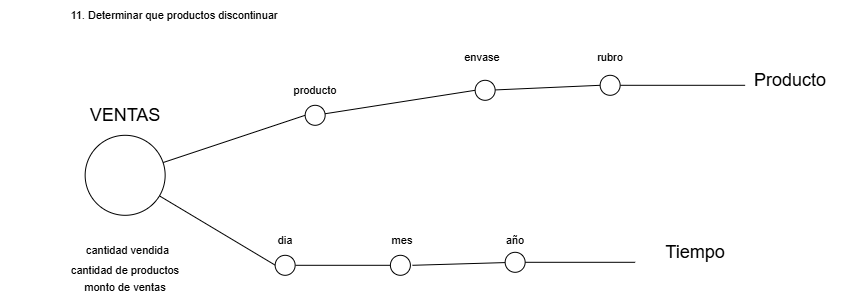

The diagram above was exported from draw.io. Its source (the exported page's mxGraphModel, read from the mxfile embedded in the PNG):
<mxGraphModel dx="3125" dy="1983" grid="1" gridSize="10" guides="1" tooltips="1" connect="1" arrows="1" fold="1" page="1" pageScale="1" pageWidth="827" pageHeight="1169" math="0" shadow="0">
  <root>
    <mxCell id="0" />
    <mxCell id="1" parent="0" />
    <mxCell id="2" parent="1" style="text;html=1;whiteSpace=wrap;strokeColor=none;fillColor=none;align=center;verticalAlign=middle;rounded=0;fontFamily=Helvetica;fontSize=11;fontColor=default;labelBackgroundColor=default;" value="11. Determinar que productos discontinuar" vertex="1">
      <mxGeometry height="30" width="350.25" x="-372.5" y="4020" as="geometry" />
    </mxCell>
    <mxCell id="3" edge="1" parent="1" source="5" style="edgeStyle=none;shape=connector;rounded=0;orthogonalLoop=1;jettySize=auto;html=1;strokeColor=default;align=center;verticalAlign=middle;fontFamily=Helvetica;fontSize=11;fontColor=default;labelBackgroundColor=default;endArrow=none;endFill=0;entryX=0;entryY=0.5;entryDx=0;entryDy=0;">
      <mxGeometry relative="1" as="geometry">
        <mxPoint x="-97" y="4285" as="targetPoint" />
      </mxGeometry>
    </mxCell>
    <mxCell id="4" edge="1" parent="1" source="5" style="edgeStyle=none;shape=connector;rounded=0;orthogonalLoop=1;jettySize=auto;html=1;entryX=0;entryY=0.5;entryDx=0;entryDy=0;strokeColor=default;align=center;verticalAlign=middle;fontFamily=Helvetica;fontSize=11;fontColor=default;labelBackgroundColor=default;endArrow=none;endFill=0;" target="29">
      <mxGeometry relative="1" as="geometry" />
    </mxCell>
    <mxCell id="5" parent="1" style="ellipse;whiteSpace=wrap;html=1;shapeInside=1;aspect=fixed;" value="" vertex="1">
      <mxGeometry height="80" width="80" x="-287.25" y="4155" as="geometry" />
    </mxCell>
    <mxCell id="6" parent="1" style="text;html=1;whiteSpace=wrap;strokeColor=none;fillColor=none;align=center;verticalAlign=middle;rounded=0;" value="&lt;span style=&quot;font-size: 18px;&quot;&gt;VENTAS&lt;/span&gt;" vertex="1">
      <mxGeometry height="40" width="110" x="-302.25" y="4115" as="geometry" />
    </mxCell>
    <mxCell id="7" edge="1" parent="1" style="edgeStyle=none;shape=connector;rounded=0;orthogonalLoop=1;jettySize=auto;html=1;entryX=0;entryY=0.5;entryDx=0;entryDy=0;strokeColor=default;align=center;verticalAlign=middle;fontFamily=Helvetica;fontSize=11;fontColor=default;labelBackgroundColor=default;endArrow=none;endFill=0;" target="10">
      <mxGeometry relative="1" as="geometry">
        <mxPoint x="-47.37111546000165" y="4133.448342742408" as="sourcePoint" />
      </mxGeometry>
    </mxCell>
    <mxCell id="8" parent="1" style="text;html=1;whiteSpace=wrap;strokeColor=none;fillColor=none;align=center;verticalAlign=middle;rounded=0;fontFamily=Helvetica;fontSize=11;fontColor=default;labelBackgroundColor=default;" value="producto" vertex="1">
      <mxGeometry height="30" width="60" x="-87.25" y="4095" as="geometry" />
    </mxCell>
    <mxCell id="9" edge="1" parent="1" source="10" style="edgeStyle=none;shape=connector;rounded=0;orthogonalLoop=1;jettySize=auto;html=1;strokeColor=default;align=center;verticalAlign=middle;fontFamily=Helvetica;fontSize=11;fontColor=default;labelBackgroundColor=default;endArrow=none;endFill=0;entryX=0;entryY=0.5;entryDx=0;entryDy=0;" target="12">
      <mxGeometry relative="1" as="geometry">
        <mxPoint x="232.75" y="4105" as="targetPoint" />
      </mxGeometry>
    </mxCell>
    <mxCell id="10" parent="1" style="ellipse;whiteSpace=wrap;html=1;shapeInside=1;aspect=fixed;" value="" vertex="1">
      <mxGeometry height="20" width="20" x="102.75" y="4100" as="geometry" />
    </mxCell>
    <mxCell id="11" edge="1" parent="1" source="12" style="edgeStyle=none;shape=connector;rounded=0;orthogonalLoop=1;jettySize=auto;html=1;strokeColor=default;align=center;verticalAlign=middle;fontFamily=Helvetica;fontSize=11;fontColor=default;labelBackgroundColor=default;endArrow=none;endFill=0;">
      <mxGeometry relative="1" as="geometry">
        <mxPoint x="372.75" y="4105" as="targetPoint" />
      </mxGeometry>
    </mxCell>
    <mxCell id="12" parent="1" style="ellipse;whiteSpace=wrap;html=1;shapeInside=1;aspect=fixed;" value="" vertex="1">
      <mxGeometry height="20" width="20" x="227.75" y="4095" as="geometry" />
    </mxCell>
    <mxCell id="13" parent="1" style="text;html=1;whiteSpace=wrap;strokeColor=none;fillColor=none;align=center;verticalAlign=middle;rounded=0;" value="&lt;span style=&quot;font-size: 18px;&quot;&gt;Producto&lt;/span&gt;" vertex="1">
      <mxGeometry height="40" width="110" x="362.75" y="4080" as="geometry" />
    </mxCell>
    <mxCell id="14" edge="1" parent="1" style="edgeStyle=none;shape=connector;rounded=0;orthogonalLoop=1;jettySize=auto;html=1;strokeColor=default;align=center;verticalAlign=middle;fontFamily=Helvetica;fontSize=11;fontColor=default;labelBackgroundColor=default;endArrow=none;endFill=0;" value="">
      <mxGeometry relative="1" as="geometry">
        <mxPoint x="-77" y="4285" as="sourcePoint" />
        <mxPoint x="20" y="4285" as="targetPoint" />
      </mxGeometry>
    </mxCell>
    <mxCell id="15" parent="1" style="text;html=1;whiteSpace=wrap;strokeColor=none;fillColor=none;align=center;verticalAlign=middle;rounded=0;fontFamily=Helvetica;fontSize=11;fontColor=default;labelBackgroundColor=default;" value="dia" vertex="1">
      <mxGeometry height="30" width="60" x="-117.25" y="4245" as="geometry" />
    </mxCell>
    <mxCell id="16" edge="1" parent="1" style="edgeStyle=none;shape=connector;rounded=0;orthogonalLoop=1;jettySize=auto;html=1;strokeColor=default;align=center;verticalAlign=middle;fontFamily=Helvetica;fontSize=11;fontColor=default;labelBackgroundColor=default;endArrow=none;endFill=0;" target="19" value="">
      <mxGeometry relative="1" as="geometry">
        <mxPoint x="40" y="4285" as="sourcePoint" />
      </mxGeometry>
    </mxCell>
    <mxCell id="17" parent="1" style="text;html=1;whiteSpace=wrap;strokeColor=none;fillColor=none;align=center;verticalAlign=middle;rounded=0;fontFamily=Helvetica;fontSize=11;fontColor=default;labelBackgroundColor=default;" value="mes" vertex="1">
      <mxGeometry height="30" width="60" x="0.25" y="4245" as="geometry" />
    </mxCell>
    <mxCell id="18" edge="1" parent="1" source="19" style="edgeStyle=none;shape=connector;rounded=0;orthogonalLoop=1;jettySize=auto;html=1;strokeColor=default;align=center;verticalAlign=middle;fontFamily=Helvetica;fontSize=11;fontColor=default;labelBackgroundColor=default;endArrow=none;endFill=0;" value="">
      <mxGeometry relative="1" as="geometry">
        <mxPoint x="262.75" y="4282" as="targetPoint" />
      </mxGeometry>
    </mxCell>
    <mxCell id="19" parent="1" style="ellipse;whiteSpace=wrap;html=1;shapeInside=1;aspect=fixed;" value="" vertex="1">
      <mxGeometry height="20" width="20" x="132.75" y="4272" as="geometry" />
    </mxCell>
    <mxCell id="20" parent="1" style="text;html=1;whiteSpace=wrap;strokeColor=none;fillColor=none;align=center;verticalAlign=middle;rounded=0;fontFamily=Helvetica;fontSize=11;fontColor=default;labelBackgroundColor=default;" value="año" vertex="1">
      <mxGeometry height="30" width="60" x="112.75" y="4245" as="geometry" />
    </mxCell>
    <mxCell id="21" parent="1" style="text;html=1;whiteSpace=wrap;strokeColor=none;fillColor=none;align=center;verticalAlign=middle;rounded=0;" value="&lt;span style=&quot;font-size: 18px;&quot;&gt;Tiempo&lt;/span&gt;" vertex="1">
      <mxGeometry height="40" width="110" x="267.75" y="4252" as="geometry" />
    </mxCell>
    <mxCell id="22" parent="1" style="text;html=1;whiteSpace=wrap;strokeColor=none;fillColor=none;align=center;verticalAlign=middle;rounded=0;fontFamily=Helvetica;fontSize=11;fontColor=default;labelBackgroundColor=default;" value="cantidad vendida" vertex="1">
      <mxGeometry height="30" width="105" x="-297.25" y="4255" as="geometry" />
    </mxCell>
    <mxCell id="23" parent="1" style="text;html=1;whiteSpace=wrap;strokeColor=none;fillColor=none;align=center;verticalAlign=middle;rounded=0;fontFamily=Helvetica;fontSize=11;fontColor=default;labelBackgroundColor=default;" value="envase" vertex="1">
      <mxGeometry height="30" width="60" x="80" y="4062" as="geometry" />
    </mxCell>
    <mxCell id="24" parent="1" style="text;html=1;whiteSpace=wrap;strokeColor=none;fillColor=none;align=center;verticalAlign=middle;rounded=0;fontFamily=Helvetica;fontSize=11;fontColor=default;labelBackgroundColor=default;" value="rubro" vertex="1">
      <mxGeometry height="30" width="60" x="207.75" y="4062" as="geometry" />
    </mxCell>
    <mxCell id="25" parent="1" style="ellipse;whiteSpace=wrap;html=1;shapeInside=1;aspect=fixed;" value="" vertex="1">
      <mxGeometry height="20" width="20" x="-97.25" y="4275" as="geometry" />
    </mxCell>
    <mxCell id="26" parent="1" style="ellipse;whiteSpace=wrap;html=1;shapeInside=1;aspect=fixed;" value="" vertex="1">
      <mxGeometry height="20" width="20" x="18" y="4275" as="geometry" />
    </mxCell>
    <mxCell id="27" parent="1" style="text;html=1;whiteSpace=wrap;strokeColor=none;fillColor=none;align=center;verticalAlign=middle;rounded=0;fontFamily=Helvetica;fontSize=11;fontColor=default;labelBackgroundColor=default;" value="cantidad de productos" vertex="1">
      <mxGeometry height="30" width="130" x="-312.25" y="4275" as="geometry" />
    </mxCell>
    <mxCell id="28" parent="1" style="text;html=1;whiteSpace=wrap;strokeColor=none;fillColor=none;align=center;verticalAlign=middle;rounded=0;fontFamily=Helvetica;fontSize=11;fontColor=default;labelBackgroundColor=default;" value="monto de ventas" vertex="1">
      <mxGeometry height="30" width="130" x="-312.25" y="4292" as="geometry" />
    </mxCell>
    <mxCell id="29" parent="1" style="ellipse;whiteSpace=wrap;html=1;shapeInside=1;aspect=fixed;" value="" vertex="1">
      <mxGeometry height="20" width="20" x="-67.25" y="4125" as="geometry" />
    </mxCell>
  </root>
</mxGraphModel>